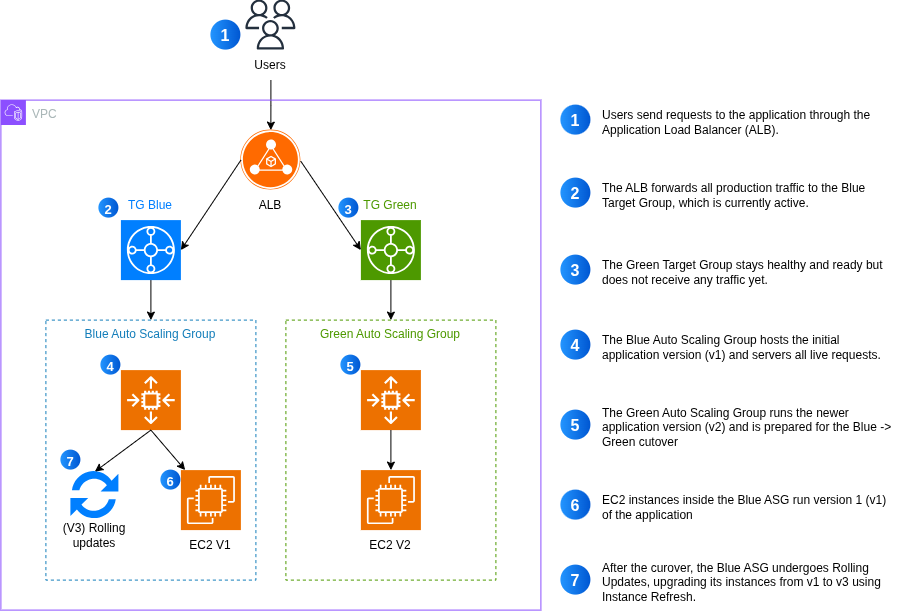

The diagram above was exported from draw.io. Its source (the exported page's mxGraphModel, read from the mxfile embedded in the PNG):
<mxGraphModel dx="1423" dy="855" grid="1" gridSize="10" guides="1" tooltips="1" connect="1" arrows="1" fold="1" page="1" pageScale="1" pageWidth="1100" pageHeight="850" math="0" shadow="0">
  <root>
    <mxCell id="0" />
    <mxCell id="1" parent="0" />
    <mxCell id="4m8Oomzx3DYFMDg93ogX-3" connectable="0" parent="1" style="group" value="" vertex="1">
      <mxGeometry height="80" width="60" x="330" y="110" as="geometry" />
    </mxCell>
    <mxCell id="4m8Oomzx3DYFMDg93ogX-1" parent="4m8Oomzx3DYFMDg93ogX-3" style="sketch=0;outlineConnect=0;fontColor=#232F3E;gradientColor=none;fillColor=#232F3D;strokeColor=none;dashed=0;verticalLabelPosition=bottom;verticalAlign=top;align=center;html=1;fontSize=12;fontStyle=0;aspect=fixed;pointerEvents=1;shape=mxgraph.aws4.users;" value="" vertex="1">
      <mxGeometry height="50" width="50" x="5" as="geometry" />
    </mxCell>
    <mxCell id="4m8Oomzx3DYFMDg93ogX-2" parent="4m8Oomzx3DYFMDg93ogX-3" style="text;html=1;whiteSpace=wrap;strokeColor=none;fillColor=none;align=center;verticalAlign=middle;rounded=0;" value="Users" vertex="1">
      <mxGeometry height="30" width="60" y="50" as="geometry" />
    </mxCell>
    <mxCell id="4m8Oomzx3DYFMDg93ogX-5" edge="1" parent="1" source="4m8Oomzx3DYFMDg93ogX-2" style="edgeStyle=orthogonalEdgeStyle;rounded=0;orthogonalLoop=1;jettySize=auto;html=1;exitX=0.5;exitY=1;exitDx=0;exitDy=0;entryX=0.499;entryY=0;entryDx=0;entryDy=0;entryPerimeter=0;" target="4m8Oomzx3DYFMDg93ogX-4">
      <mxGeometry relative="1" as="geometry" />
    </mxCell>
    <mxCell id="4m8Oomzx3DYFMDg93ogX-7" connectable="0" parent="1" style="group" value="" vertex="1">
      <mxGeometry height="90" width="60" x="330" y="240" as="geometry" />
    </mxCell>
    <mxCell id="4m8Oomzx3DYFMDg93ogX-4" parent="4m8Oomzx3DYFMDg93ogX-7" style="points=[];aspect=fixed;html=1;align=center;shadow=0;dashed=0;fillColor=#FF6A00;strokeColor=none;shape=mxgraph.alibaba_cloud.alb_application_load_balancer_02;" value="" vertex="1">
      <mxGeometry height="60" width="60" as="geometry" />
    </mxCell>
    <mxCell id="4m8Oomzx3DYFMDg93ogX-6" parent="4m8Oomzx3DYFMDg93ogX-7" style="text;html=1;whiteSpace=wrap;strokeColor=none;fillColor=none;align=center;verticalAlign=middle;rounded=0;" value="ALB" vertex="1">
      <mxGeometry height="30" width="60" y="60" as="geometry" />
    </mxCell>
    <mxCell id="4m8Oomzx3DYFMDg93ogX-45" edge="1" parent="1" source="4m8Oomzx3DYFMDg93ogX-9" style="edgeStyle=orthogonalEdgeStyle;rounded=0;orthogonalLoop=1;jettySize=auto;html=1;entryX=0.5;entryY=0;entryDx=0;entryDy=0;" target="4m8Oomzx3DYFMDg93ogX-43">
      <mxGeometry relative="1" as="geometry" />
    </mxCell>
    <mxCell id="4m8Oomzx3DYFMDg93ogX-9" parent="1" style="sketch=0;points=[[0,0,0],[0.25,0,0],[0.5,0,0],[0.75,0,0],[1,0,0],[0,1,0],[0.25,1,0],[0.5,1,0],[0.75,1,0],[1,1,0],[0,0.25,0],[0,0.5,0],[0,0.75,0],[1,0.25,0],[1,0.5,0],[1,0.75,0]];outlineConnect=0;fontColor=#232F3E;fillColor=#4D9900;strokeColor=#ffffff;dashed=0;verticalLabelPosition=bottom;verticalAlign=top;align=center;html=1;fontSize=12;fontStyle=0;aspect=fixed;shape=mxgraph.aws4.resourceIcon;resIcon=mxgraph.aws4.transit_gateway;" value="" vertex="1">
      <mxGeometry height="60" width="60" x="450" y="330" as="geometry" />
    </mxCell>
    <mxCell id="4m8Oomzx3DYFMDg93ogX-44" edge="1" parent="1" source="4m8Oomzx3DYFMDg93ogX-10" style="edgeStyle=orthogonalEdgeStyle;rounded=0;orthogonalLoop=1;jettySize=auto;html=1;exitX=0.5;exitY=1;exitDx=0;exitDy=0;exitPerimeter=0;entryX=0.5;entryY=0;entryDx=0;entryDy=0;" target="4m8Oomzx3DYFMDg93ogX-20">
      <mxGeometry relative="1" as="geometry" />
    </mxCell>
    <mxCell id="4m8Oomzx3DYFMDg93ogX-10" parent="1" style="sketch=0;points=[[0,0,0],[0.25,0,0],[0.5,0,0],[0.75,0,0],[1,0,0],[0,1,0],[0.25,1,0],[0.5,1,0],[0.75,1,0],[1,1,0],[0,0.25,0],[0,0.5,0],[0,0.75,0],[1,0.25,0],[1,0.5,0],[1,0.75,0]];outlineConnect=0;fontColor=#232F3E;fillColor=#007FFF;strokeColor=#ffffff;dashed=0;verticalLabelPosition=bottom;verticalAlign=top;align=center;html=1;fontSize=12;fontStyle=0;aspect=fixed;shape=mxgraph.aws4.resourceIcon;resIcon=mxgraph.aws4.transit_gateway;" value="" vertex="1">
      <mxGeometry height="60" width="60" x="210" y="330" as="geometry" />
    </mxCell>
    <mxCell id="4m8Oomzx3DYFMDg93ogX-12" edge="1" parent="1" source="4m8Oomzx3DYFMDg93ogX-4" style="rounded=0;orthogonalLoop=1;jettySize=auto;html=1;exitX=0;exitY=0.5;exitDx=0;exitDy=0;entryX=1;entryY=0.5;entryDx=0;entryDy=0;entryPerimeter=0;exitPerimeter=0;" target="4m8Oomzx3DYFMDg93ogX-10">
      <mxGeometry relative="1" as="geometry" />
    </mxCell>
    <mxCell id="4m8Oomzx3DYFMDg93ogX-13" edge="1" parent="1" source="4m8Oomzx3DYFMDg93ogX-4" style="rounded=0;orthogonalLoop=1;jettySize=auto;html=1;entryX=0;entryY=0.5;entryDx=0;entryDy=0;entryPerimeter=0;exitX=0.997;exitY=0.517;exitDx=0;exitDy=0;exitPerimeter=0;" target="4m8Oomzx3DYFMDg93ogX-9">
      <mxGeometry relative="1" as="geometry">
        <mxPoint x="390" y="270" as="sourcePoint" />
      </mxGeometry>
    </mxCell>
    <mxCell id="4m8Oomzx3DYFMDg93ogX-15" parent="1" style="text;html=1;whiteSpace=wrap;strokeColor=none;fillColor=none;align=center;verticalAlign=middle;rounded=0;" value="&lt;span style=&quot;color: rgb(0, 127, 255);&quot;&gt;TG Blue&lt;/span&gt;" vertex="1">
      <mxGeometry height="30" width="60" x="210" y="300" as="geometry" />
    </mxCell>
    <mxCell id="4m8Oomzx3DYFMDg93ogX-16" parent="1" style="text;html=1;whiteSpace=wrap;strokeColor=none;fillColor=none;align=center;verticalAlign=middle;rounded=0;" value="&lt;span style=&quot;color: light-dark(rgb(77, 153, 0), rgb(49, 158, 255));&quot;&gt;TG Green&lt;/span&gt;" vertex="1">
      <mxGeometry height="30" width="60" x="450" y="300" as="geometry" />
    </mxCell>
    <mxCell id="4m8Oomzx3DYFMDg93ogX-20" parent="1" style="fillColor=none;strokeColor=#147EBA;dashed=1;verticalAlign=top;fontStyle=0;fontColor=#147EBA;whiteSpace=wrap;html=1;" value="Blue Auto Scaling Group" vertex="1">
      <mxGeometry height="260" width="210" x="135" y="430" as="geometry" />
    </mxCell>
    <mxCell id="4m8Oomzx3DYFMDg93ogX-24" edge="1" parent="1" source="4m8Oomzx3DYFMDg93ogX-21" style="rounded=0;orthogonalLoop=1;jettySize=auto;html=1;exitX=0.5;exitY=1;exitDx=0;exitDy=0;exitPerimeter=0;" target="4m8Oomzx3DYFMDg93ogX-22">
      <mxGeometry relative="1" as="geometry" />
    </mxCell>
    <mxCell id="4m8Oomzx3DYFMDg93ogX-21" parent="1" style="sketch=0;points=[[0,0,0],[0.25,0,0],[0.5,0,0],[0.75,0,0],[1,0,0],[0,1,0],[0.25,1,0],[0.5,1,0],[0.75,1,0],[1,1,0],[0,0.25,0],[0,0.5,0],[0,0.75,0],[1,0.25,0],[1,0.5,0],[1,0.75,0]];outlineConnect=0;fontColor=#232F3E;fillColor=#ED7100;strokeColor=#ffffff;dashed=0;verticalLabelPosition=bottom;verticalAlign=top;align=center;html=1;fontSize=12;fontStyle=0;aspect=fixed;shape=mxgraph.aws4.resourceIcon;resIcon=mxgraph.aws4.auto_scaling2;" value="" vertex="1">
      <mxGeometry height="60" width="60" x="210" y="480" as="geometry" />
    </mxCell>
    <mxCell id="4m8Oomzx3DYFMDg93ogX-22" parent="1" style="sketch=0;points=[[0,0,0],[0.25,0,0],[0.5,0,0],[0.75,0,0],[1,0,0],[0,1,0],[0.25,1,0],[0.5,1,0],[0.75,1,0],[1,1,0],[0,0.25,0],[0,0.5,0],[0,0.75,0],[1,0.25,0],[1,0.5,0],[1,0.75,0]];outlineConnect=0;fontColor=#232F3E;fillColor=#ED7100;strokeColor=#ffffff;dashed=0;verticalLabelPosition=bottom;verticalAlign=top;align=center;html=1;fontSize=12;fontStyle=0;aspect=fixed;shape=mxgraph.aws4.resourceIcon;resIcon=mxgraph.aws4.ec2;" value="" vertex="1">
      <mxGeometry height="60" width="60" x="270" y="580" as="geometry" />
    </mxCell>
    <mxCell id="4m8Oomzx3DYFMDg93ogX-23" parent="1" style="sketch=0;pointerEvents=1;shadow=0;dashed=0;html=1;strokeColor=none;labelPosition=center;verticalLabelPosition=bottom;verticalAlign=top;align=center;fillColor=#007FFF;shape=mxgraph.mscae.intune.update" value="" vertex="1">
      <mxGeometry height="50" width="48" x="160" y="580" as="geometry" />
    </mxCell>
    <mxCell id="4m8Oomzx3DYFMDg93ogX-25" edge="1" parent="1" source="4m8Oomzx3DYFMDg93ogX-21" style="rounded=0;orthogonalLoop=1;jettySize=auto;html=1;exitX=0.5;exitY=1;exitDx=0;exitDy=0;exitPerimeter=0;entryX=0.5;entryY=0.03;entryDx=0;entryDy=0;entryPerimeter=0;" target="4m8Oomzx3DYFMDg93ogX-23">
      <mxGeometry relative="1" as="geometry" />
    </mxCell>
    <mxCell id="4m8Oomzx3DYFMDg93ogX-26" parent="1" style="ellipse;whiteSpace=wrap;html=1;aspect=fixed;rotation=0;gradientColor=#0057D2;strokeColor=none;gradientDirection=east;fillColor=#2395FF;rounded=0;pointerEvents=0;fontFamily=Helvetica;fontSize=16;fontColor=#FFFFFF;spacingTop=4;spacingBottom=4;spacingLeft=4;spacingRight=4;points=[];fontStyle=1" value="1" vertex="1">
      <mxGeometry height="30" width="30" x="300" y="130" as="geometry" />
    </mxCell>
    <mxCell id="4m8Oomzx3DYFMDg93ogX-27" parent="1" style="ellipse;whiteSpace=wrap;html=1;aspect=fixed;rotation=0;gradientColor=#0057D2;strokeColor=none;gradientDirection=east;fillColor=#2395FF;rounded=0;pointerEvents=0;fontFamily=Helvetica;fontSize=16;fontColor=#FFFFFF;spacingTop=4;spacingBottom=4;spacingLeft=4;spacingRight=4;points=[];fontStyle=1" value="&lt;font style=&quot;font-size: 13px;&quot;&gt;2&lt;/font&gt;" vertex="1">
      <mxGeometry height="20" width="20" x="188" y="308" as="geometry" />
    </mxCell>
    <mxCell id="4m8Oomzx3DYFMDg93ogX-29" parent="1" style="ellipse;whiteSpace=wrap;html=1;aspect=fixed;rotation=0;gradientColor=#0057D2;strokeColor=none;gradientDirection=east;fillColor=#2395FF;rounded=0;pointerEvents=0;fontFamily=Helvetica;fontSize=16;fontColor=#FFFFFF;spacingTop=4;spacingBottom=4;spacingLeft=4;spacingRight=4;points=[];fontStyle=1" value="&lt;span style=&quot;font-size: 13px;&quot;&gt;3&lt;/span&gt;" vertex="1">
      <mxGeometry height="20" width="20" x="428" y="308" as="geometry" />
    </mxCell>
    <mxCell id="4m8Oomzx3DYFMDg93ogX-31" parent="1" style="ellipse;whiteSpace=wrap;html=1;aspect=fixed;rotation=0;gradientColor=#0057D2;strokeColor=none;gradientDirection=east;fillColor=#2395FF;rounded=0;pointerEvents=0;fontFamily=Helvetica;fontSize=16;fontColor=#FFFFFF;spacingTop=4;spacingBottom=4;spacingLeft=4;spacingRight=4;points=[];fontStyle=1" value="&lt;span style=&quot;font-size: 13px;&quot;&gt;4&lt;/span&gt;" vertex="1">
      <mxGeometry height="20" width="20" x="190" y="465" as="geometry" />
    </mxCell>
    <mxCell id="4m8Oomzx3DYFMDg93ogX-33" parent="1" style="ellipse;whiteSpace=wrap;html=1;aspect=fixed;rotation=0;gradientColor=#0057D2;strokeColor=none;gradientDirection=east;fillColor=#2395FF;rounded=0;pointerEvents=0;fontFamily=Helvetica;fontSize=16;fontColor=#FFFFFF;spacingTop=4;spacingBottom=4;spacingLeft=4;spacingRight=4;points=[];fontStyle=1" value="&lt;span style=&quot;font-size: 13px;&quot;&gt;6&lt;/span&gt;" vertex="1">
      <mxGeometry height="20" width="20" x="250" y="580" as="geometry" />
    </mxCell>
    <mxCell id="4m8Oomzx3DYFMDg93ogX-34" parent="1" style="ellipse;whiteSpace=wrap;html=1;aspect=fixed;rotation=0;gradientColor=#0057D2;strokeColor=none;gradientDirection=east;fillColor=#2395FF;rounded=0;pointerEvents=0;fontFamily=Helvetica;fontSize=16;fontColor=#FFFFFF;spacingTop=4;spacingBottom=4;spacingLeft=4;spacingRight=4;points=[];fontStyle=1" value="&lt;span style=&quot;font-size: 13px;&quot;&gt;7&lt;/span&gt;" vertex="1">
      <mxGeometry height="20" width="20" x="150" y="560" as="geometry" />
    </mxCell>
    <mxCell id="4m8Oomzx3DYFMDg93ogX-36" parent="1" style="sketch=0;points=[[0,0,0],[0.25,0,0],[0.5,0,0],[0.75,0,0],[1,0,0],[0,1,0],[0.25,1,0],[0.5,1,0],[0.75,1,0],[1,1,0],[0,0.25,0],[0,0.5,0],[0,0.75,0],[1,0.25,0],[1,0.5,0],[1,0.75,0]];outlineConnect=0;fontColor=#232F3E;fillColor=#ED7100;strokeColor=#ffffff;dashed=0;verticalLabelPosition=bottom;verticalAlign=top;align=center;html=1;fontSize=12;fontStyle=0;aspect=fixed;shape=mxgraph.aws4.resourceIcon;resIcon=mxgraph.aws4.auto_scaling2;" value="" vertex="1">
      <mxGeometry height="60" width="60" x="450" y="480" as="geometry" />
    </mxCell>
    <mxCell id="4m8Oomzx3DYFMDg93ogX-37" parent="1" style="ellipse;whiteSpace=wrap;html=1;aspect=fixed;rotation=0;gradientColor=#0057D2;strokeColor=none;gradientDirection=east;fillColor=#2395FF;rounded=0;pointerEvents=0;fontFamily=Helvetica;fontSize=16;fontColor=#FFFFFF;spacingTop=4;spacingBottom=4;spacingLeft=4;spacingRight=4;points=[];fontStyle=1" value="&lt;span style=&quot;font-size: 13px;&quot;&gt;5&lt;/span&gt;" vertex="1">
      <mxGeometry height="20" width="20" x="430" y="465" as="geometry" />
    </mxCell>
    <mxCell id="4m8Oomzx3DYFMDg93ogX-40" parent="1" style="sketch=0;points=[[0,0,0],[0.25,0,0],[0.5,0,0],[0.75,0,0],[1,0,0],[0,1,0],[0.25,1,0],[0.5,1,0],[0.75,1,0],[1,1,0],[0,0.25,0],[0,0.5,0],[0,0.75,0],[1,0.25,0],[1,0.5,0],[1,0.75,0]];outlineConnect=0;fontColor=#232F3E;fillColor=#ED7100;strokeColor=#ffffff;dashed=0;verticalLabelPosition=bottom;verticalAlign=top;align=center;html=1;fontSize=12;fontStyle=0;aspect=fixed;shape=mxgraph.aws4.resourceIcon;resIcon=mxgraph.aws4.ec2;" value="" vertex="1">
      <mxGeometry height="60" width="60" x="450" y="580" as="geometry" />
    </mxCell>
    <mxCell id="4m8Oomzx3DYFMDg93ogX-42" edge="1" parent="1" source="4m8Oomzx3DYFMDg93ogX-36" style="edgeStyle=orthogonalEdgeStyle;rounded=0;orthogonalLoop=1;jettySize=auto;html=1;exitX=0.5;exitY=1;exitDx=0;exitDy=0;exitPerimeter=0;entryX=0.5;entryY=0;entryDx=0;entryDy=0;entryPerimeter=0;" target="4m8Oomzx3DYFMDg93ogX-40">
      <mxGeometry relative="1" as="geometry" />
    </mxCell>
    <mxCell id="4m8Oomzx3DYFMDg93ogX-43" parent="1" style="fillColor=none;strokeColor=#4D9900;dashed=1;verticalAlign=top;fontStyle=0;fontColor=#147EBA;whiteSpace=wrap;html=1;" value="&lt;span style=&quot;color: rgb(77, 153, 0);&quot;&gt;Green Auto Scaling Group&lt;/span&gt;" vertex="1">
      <mxGeometry height="260" width="210" x="375" y="430" as="geometry" />
    </mxCell>
    <mxCell id="4m8Oomzx3DYFMDg93ogX-46" parent="1" style="points=[[0,0],[0.25,0],[0.5,0],[0.75,0],[1,0],[1,0.25],[1,0.5],[1,0.75],[1,1],[0.75,1],[0.5,1],[0.25,1],[0,1],[0,0.75],[0,0.5],[0,0.25]];outlineConnect=0;gradientColor=none;html=1;whiteSpace=wrap;fontSize=12;fontStyle=0;container=1;pointerEvents=0;collapsible=0;recursiveResize=0;shape=mxgraph.aws4.group;grIcon=mxgraph.aws4.group_vpc2;strokeColor=#8C4FFF;fillColor=none;verticalAlign=top;align=left;spacingLeft=30;fontColor=#AAB7B8;dashed=0;" value="VPC" vertex="1">
      <mxGeometry height="510" width="540" x="90" y="210" as="geometry" />
    </mxCell>
    <mxCell id="4m8Oomzx3DYFMDg93ogX-51" parent="4m8Oomzx3DYFMDg93ogX-46" style="text;html=1;whiteSpace=wrap;strokeColor=none;fillColor=none;align=center;verticalAlign=middle;rounded=0;" value="(V3) Rolling updates" vertex="1">
      <mxGeometry height="30" width="80" x="54" y="420" as="geometry" />
    </mxCell>
    <mxCell id="4m8Oomzx3DYFMDg93ogX-48" parent="1" style="text;html=1;whiteSpace=wrap;strokeColor=none;fillColor=none;align=center;verticalAlign=middle;rounded=0;" value="EC2 V1" vertex="1">
      <mxGeometry height="30" width="60" x="270" y="640" as="geometry" />
    </mxCell>
    <mxCell id="4m8Oomzx3DYFMDg93ogX-50" parent="1" style="text;html=1;whiteSpace=wrap;strokeColor=none;fillColor=none;align=center;verticalAlign=middle;rounded=0;" value="EC2 V2" vertex="1">
      <mxGeometry height="30" width="60" x="450" y="640" as="geometry" />
    </mxCell>
    <mxCell id="4m8Oomzx3DYFMDg93ogX-52" parent="1" style="ellipse;whiteSpace=wrap;html=1;aspect=fixed;rotation=0;gradientColor=#0057D2;strokeColor=none;gradientDirection=east;fillColor=#2395FF;rounded=0;pointerEvents=0;fontFamily=Helvetica;fontSize=16;fontColor=#FFFFFF;spacingTop=4;spacingBottom=4;spacingLeft=4;spacingRight=4;points=[];fontStyle=1" value="1" vertex="1">
      <mxGeometry height="30" width="30" x="650" y="215" as="geometry" />
    </mxCell>
    <mxCell id="4m8Oomzx3DYFMDg93ogX-53" parent="1" style="text;html=1;whiteSpace=wrap;strokeColor=none;fillColor=none;align=left;verticalAlign=middle;rounded=0;" value="Users send requests to the application through the Application Load Balancer (ALB)." vertex="1">
      <mxGeometry height="45" width="290" x="690" y="210" as="geometry" />
    </mxCell>
    <mxCell id="4m8Oomzx3DYFMDg93ogX-54" parent="1" style="ellipse;whiteSpace=wrap;html=1;aspect=fixed;rotation=0;gradientColor=#0057D2;strokeColor=none;gradientDirection=east;fillColor=#2395FF;rounded=0;pointerEvents=0;fontFamily=Helvetica;fontSize=16;fontColor=#FFFFFF;spacingTop=4;spacingBottom=4;spacingLeft=4;spacingRight=4;points=[];fontStyle=1" value="2" vertex="1">
      <mxGeometry height="30" width="30" x="650" y="288" as="geometry" />
    </mxCell>
    <mxCell id="4m8Oomzx3DYFMDg93ogX-55" parent="1" style="text;html=1;whiteSpace=wrap;strokeColor=none;fillColor=none;align=left;verticalAlign=middle;rounded=0;" value="The ALB forwards all production traffic to the Blue Target Group, which is currently active." vertex="1">
      <mxGeometry height="45" width="290" x="690" y="283" as="geometry" />
    </mxCell>
    <mxCell id="4m8Oomzx3DYFMDg93ogX-56" parent="1" style="ellipse;whiteSpace=wrap;html=1;aspect=fixed;rotation=0;gradientColor=#0057D2;strokeColor=none;gradientDirection=east;fillColor=#2395FF;rounded=0;pointerEvents=0;fontFamily=Helvetica;fontSize=16;fontColor=#FFFFFF;spacingTop=4;spacingBottom=4;spacingLeft=4;spacingRight=4;points=[];fontStyle=1" value="3" vertex="1">
      <mxGeometry height="30" width="30" x="650" y="365" as="geometry" />
    </mxCell>
    <mxCell id="4m8Oomzx3DYFMDg93ogX-57" parent="1" style="text;html=1;whiteSpace=wrap;strokeColor=none;fillColor=none;align=left;verticalAlign=middle;rounded=0;" value="The Green Target Group stays healthy and ready but does not receive any traffic yet." vertex="1">
      <mxGeometry height="45" width="290" x="690" y="360" as="geometry" />
    </mxCell>
    <mxCell id="4m8Oomzx3DYFMDg93ogX-58" parent="1" style="ellipse;whiteSpace=wrap;html=1;aspect=fixed;rotation=0;gradientColor=#0057D2;strokeColor=none;gradientDirection=east;fillColor=#2395FF;rounded=0;pointerEvents=0;fontFamily=Helvetica;fontSize=16;fontColor=#FFFFFF;spacingTop=4;spacingBottom=4;spacingLeft=4;spacingRight=4;points=[];fontStyle=1" value="4" vertex="1">
      <mxGeometry height="30" width="30" x="650" y="440" as="geometry" />
    </mxCell>
    <mxCell id="4m8Oomzx3DYFMDg93ogX-59" parent="1" style="text;html=1;whiteSpace=wrap;strokeColor=none;fillColor=none;align=left;verticalAlign=middle;rounded=0;" value="The Blue Auto Scaling Group hosts the initial application version (v1) and servers all live requests." vertex="1">
      <mxGeometry height="45" width="290" x="690" y="435" as="geometry" />
    </mxCell>
    <mxCell id="4m8Oomzx3DYFMDg93ogX-60" parent="1" style="ellipse;whiteSpace=wrap;html=1;aspect=fixed;rotation=0;gradientColor=#0057D2;strokeColor=none;gradientDirection=east;fillColor=#2395FF;rounded=0;pointerEvents=0;fontFamily=Helvetica;fontSize=16;fontColor=#FFFFFF;spacingTop=4;spacingBottom=4;spacingLeft=4;spacingRight=4;points=[];fontStyle=1" value="5" vertex="1">
      <mxGeometry height="30" width="30" x="650" y="520" as="geometry" />
    </mxCell>
    <mxCell id="4m8Oomzx3DYFMDg93ogX-61" parent="1" style="text;html=1;whiteSpace=wrap;strokeColor=none;fillColor=none;align=left;verticalAlign=middle;rounded=0;" value="The Green Auto Scaling Group runs the newer application version (v2) and is prepared for the Blue -&amp;gt; Green cutover" vertex="1">
      <mxGeometry height="45" width="300" x="690" y="515" as="geometry" />
    </mxCell>
    <mxCell id="4m8Oomzx3DYFMDg93ogX-62" parent="1" style="ellipse;whiteSpace=wrap;html=1;aspect=fixed;rotation=0;gradientColor=#0057D2;strokeColor=none;gradientDirection=east;fillColor=#2395FF;rounded=0;pointerEvents=0;fontFamily=Helvetica;fontSize=16;fontColor=#FFFFFF;spacingTop=4;spacingBottom=4;spacingLeft=4;spacingRight=4;points=[];fontStyle=1" value="6" vertex="1">
      <mxGeometry height="30" width="30" x="650" y="600" as="geometry" />
    </mxCell>
    <mxCell id="4m8Oomzx3DYFMDg93ogX-63" parent="1" style="text;html=1;whiteSpace=wrap;strokeColor=none;fillColor=none;align=left;verticalAlign=middle;rounded=0;" value="EC2 instances inside the Blue ASG run version 1 (v1) of the application" vertex="1">
      <mxGeometry height="45" width="290" x="690" y="595" as="geometry" />
    </mxCell>
    <mxCell id="4m8Oomzx3DYFMDg93ogX-64" parent="1" style="ellipse;whiteSpace=wrap;html=1;aspect=fixed;rotation=0;gradientColor=#0057D2;strokeColor=none;gradientDirection=east;fillColor=#2395FF;rounded=0;pointerEvents=0;fontFamily=Helvetica;fontSize=16;fontColor=#FFFFFF;spacingTop=4;spacingBottom=4;spacingLeft=4;spacingRight=4;points=[];fontStyle=1" value="7" vertex="1">
      <mxGeometry height="30" width="30" x="650" y="675" as="geometry" />
    </mxCell>
    <mxCell id="4m8Oomzx3DYFMDg93ogX-65" parent="1" style="text;html=1;whiteSpace=wrap;strokeColor=none;fillColor=none;align=left;verticalAlign=middle;rounded=0;" value="After the curover, the Blue ASG undergoes Rolling Updates, upgrading its instances from v1 to v3 using Instance Refresh." vertex="1">
      <mxGeometry height="45" width="290" x="690" y="670" as="geometry" />
    </mxCell>
  </root>
</mxGraphModel>